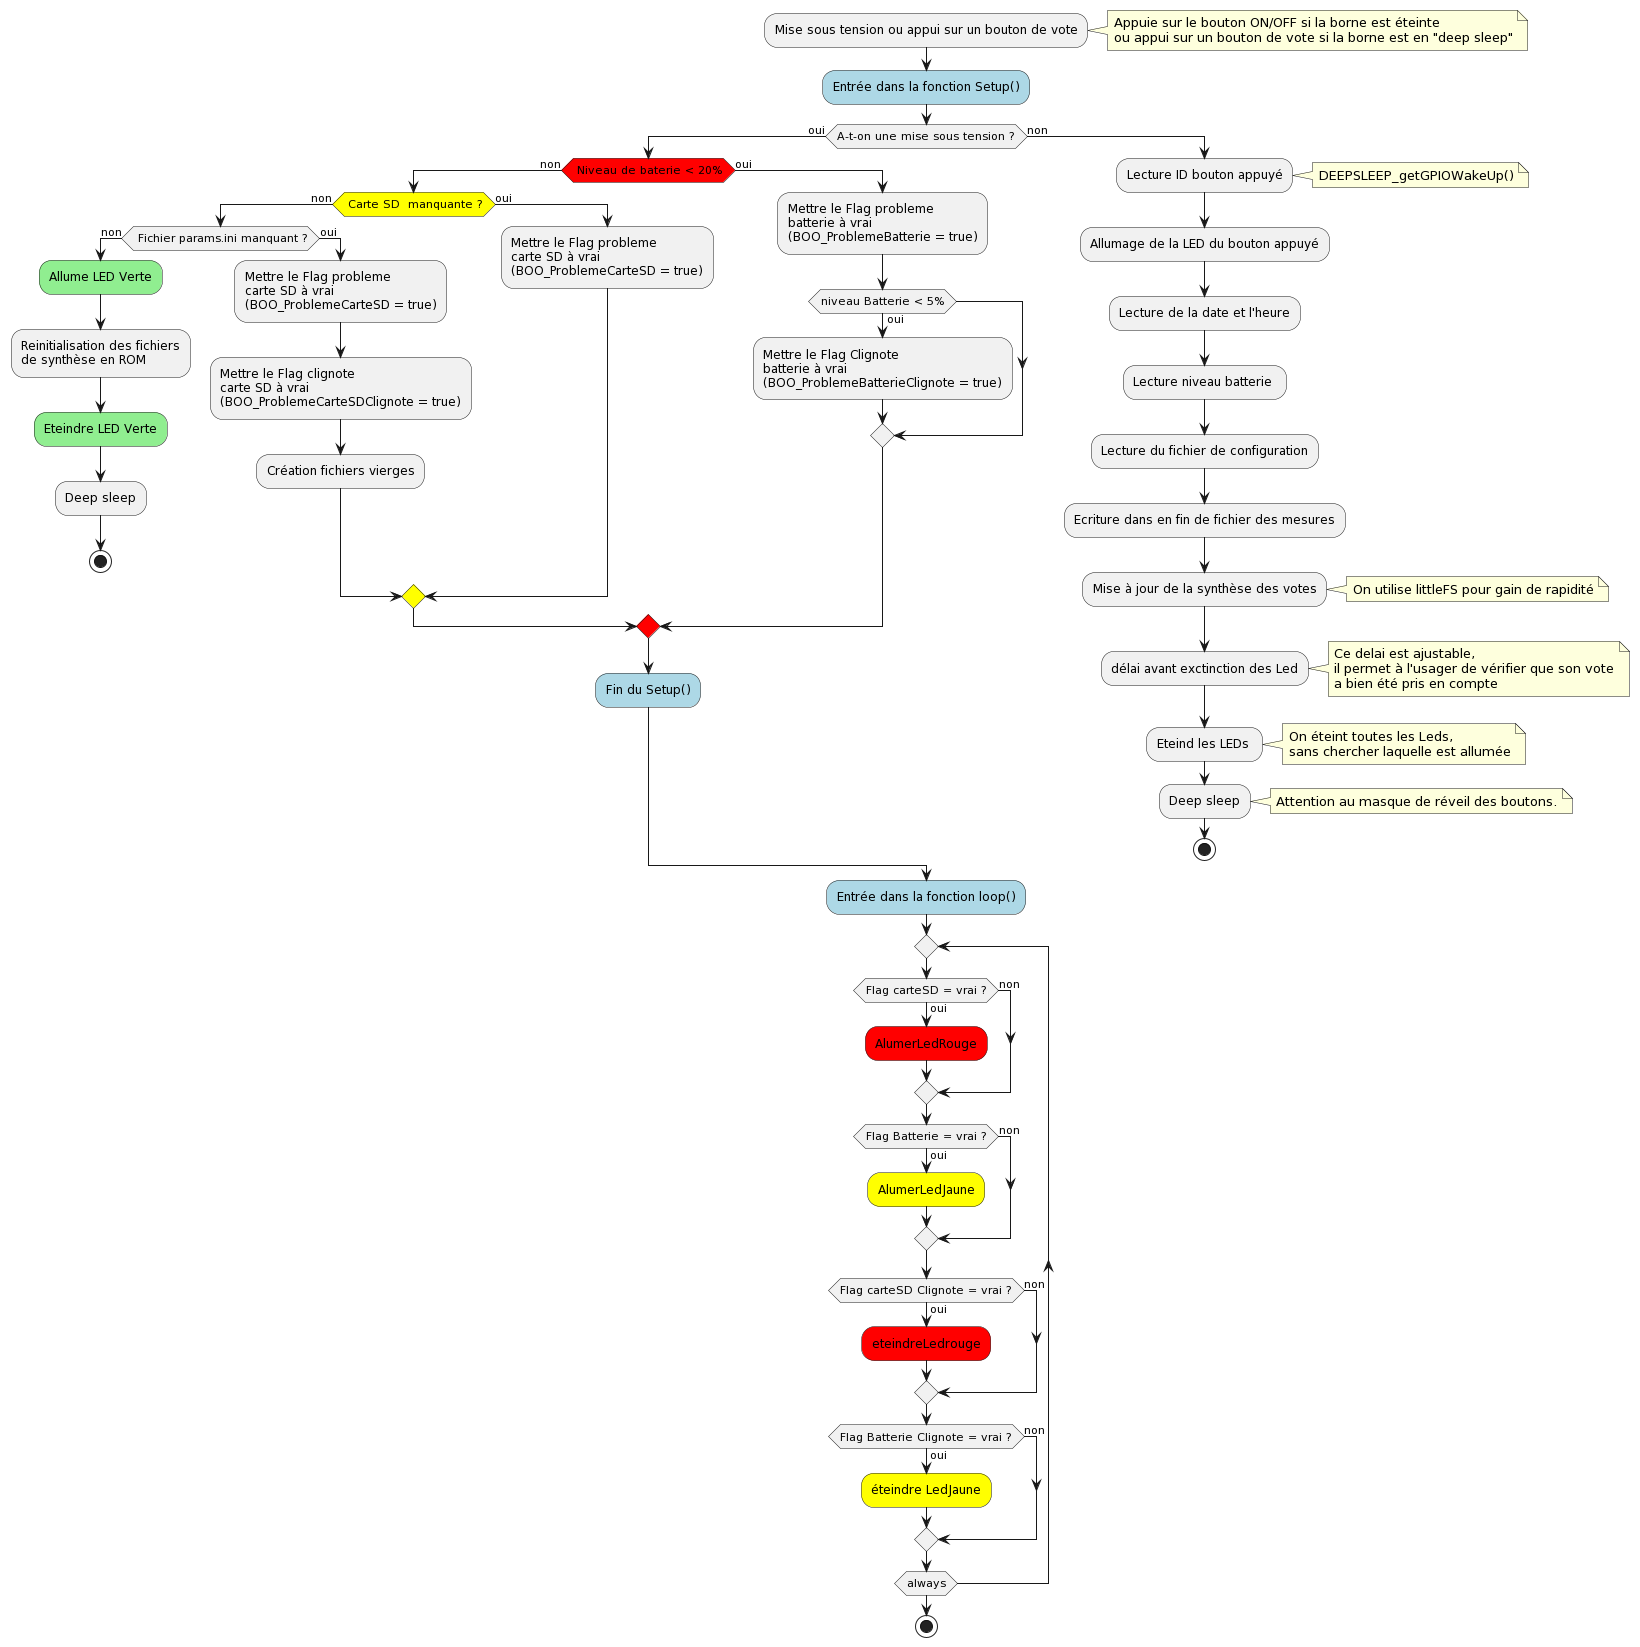

The diagram above was rendered by PlantUML. Its source (embedded in the PNG):
@startuml
:Mise sous tension ou appui sur un bouton de vote;
note right
Appuie sur le bouton ON/OFF si la borne est éteinte 
ou appui sur un bouton de vote si la borne est en "deep sleep"
end note
#lightblue:Entrée dans la fonction Setup();

if (A-t-on une mise sous tension ?) then (oui)
	#red:if ( Niveau de baterie < 20%) then (non)
		#yellow:if( Carte SD  manquante ?) then (non)
			if( Fichier params.ini manquant ?) then (non)
				#lightgreen:Allume LED Verte;
				:Reinitialisation des fichiers\nde synthèse en ROM;
				#lightgreen:Eteindre LED Verte;
				:Deep sleep;
				stop

			else (oui)
				:Mettre le Flag probleme\ncarte SD à vrai\n(BOO_ProblemeCarteSD = true);
				:Mettre le Flag clignote\ncarte SD à vrai\n(BOO_ProblemeCarteSDClignote = true);
				:Création fichiers vierges;

			endif
		else (oui)
			:Mettre le Flag probleme\ncarte SD à vrai\n(BOO_ProblemeCarteSD = true);
		  
		endif
	else (oui)
		:Mettre le Flag probleme\nbatterie à vrai\n(BOO_ProblemeBatterie = true);
		if (niveau Batterie < 5%) then (oui)
			:Mettre le Flag Clignote\nbatterie à vrai\n(BOO_ProblemeBatterieClignote = true);
		endif
	endif

	#lightblue:Fin du Setup();


else (non)
  
	:Lecture ID bouton appuyé;
	note right
		DEEPSLEEP_getGPIOWakeUp()
	end note 
	
	:Allumage de la LED du bouton appuyé;
	:Lecture de la date et l'heure;

	:Lecture niveau batterie ;
	:Lecture du fichier de configuration;
	:Ecriture dans en fin de fichier des mesures;
	:Mise à jour de la synthèse des votes;
	note right
		On utilise littleFS pour gain de rapidité
	end note
	:délai avant exctinction des Led;
	note right
		Ce delai est ajustable,
		il permet à l'usager de vérifier que son vote
		a bien été pris en compte
	end note

	:Eteind les LEDs ;
	note right
		On éteint toutes les Leds,
		sans chercher laquelle est allumée
	end note
	:Deep sleep;
	note right
		Attention au masque de réveil des boutons.
	end note
	stop
endif;

#lightblue:Entrée dans la fonction loop();
repeat
	if (Flag carteSD = vrai ?) then (oui)
		#red:AlumerLedRouge;
	else (non)
	endif
	  
	if(Flag Batterie = vrai ?) then (oui)
		#yellow:AlumerLedJaune;
	else(non)
	endif

	if (Flag carteSD Clignote = vrai ?) then(oui)
		#red:eteindreLedrouge;
	else(non)
	endif

	if (Flag Batterie Clignote = vrai ?) then(oui)
		#yellow:éteindre LedJaune;
	else (non)
	endif
repeat while(always)
stop
@enduml